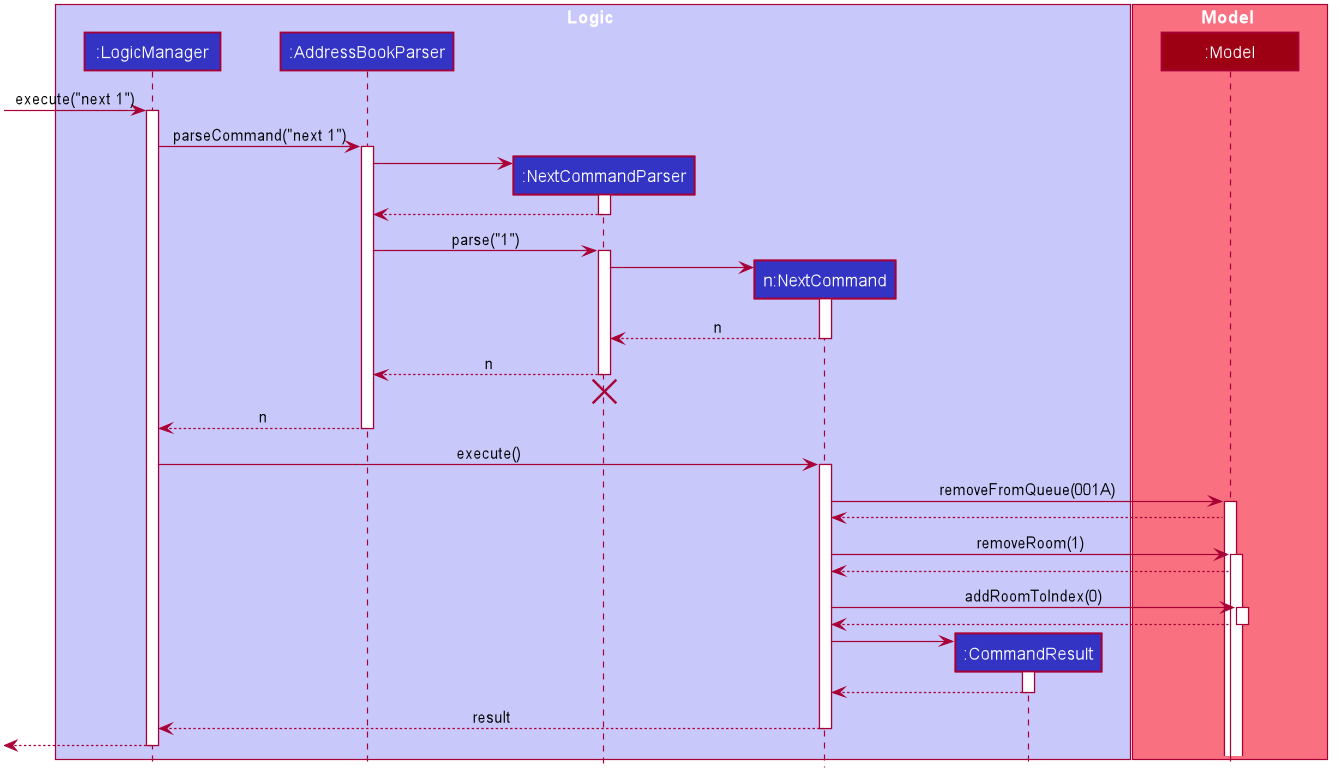

The diagram above was rendered by PlantUML. Its source (embedded in the PNG):
@startuml








skinparam BackgroundColor #FFFFFFF

skinparam Shadowing false

skinparam Class {
    FontColor #FFFFFF
    BorderThickness 1
    BorderColor #FFFFFF
    StereotypeFontColor #FFFFFF
    FontName Arial
}

skinparam Actor {
    BorderColor #000000
    Color #000000
    FontName Arial
}

skinparam Sequence {
    MessageAlign center
    BoxFontSize 15
    BoxPadding 0
    BoxFontColor #FFFFFF
    FontName Arial
}

skinparam Participant {
    FontColor #FFFFFFF
    Padding 20
}

skinparam MinClassWidth 100
skinparam ParticipantPadding 20
skinparam Shadowing false
skinparam DefaultTextAlignment center
skinparam packageStyle Rectangle

hide footbox
hide members
hide circle

box Logic #C8C8FA
participant ":LogicManager" as LogicManager #3333C4
participant ":AddressBookParser" as AddressBookParser #3333C4
participant ":NextCommandParser" as NextCommandParser #3333C4
participant "n:NextCommand" as NextCommand #3333C4
participant ":CommandResult" as CommandResult #3333C4
end box

box Model #F97181
participant ":Model" as Model #9D0012
end box

[-> LogicManager : execute("next 1")
activate LogicManager

LogicManager -> AddressBookParser : parseCommand("next 1")
activate AddressBookParser

create NextCommandParser
AddressBookParser -> NextCommandParser
activate NextCommandParser

NextCommandParser --> AddressBookParser
deactivate NextCommandParser

AddressBookParser -> NextCommandParser : parse("1")
activate NextCommandParser

create NextCommand
NextCommandParser -> NextCommand
activate NextCommand

NextCommand --> NextCommandParser : n
deactivate NextCommand

NextCommandParser --> AddressBookParser : n
deactivate NextCommandParser
NextCommandParser -[hidden]-> AddressBookParser
destroy NextCommandParser

AddressBookParser --> LogicManager : n
deactivate AddressBookParser

LogicManager -> NextCommand : execute()
activate NextCommand

NextCommand -> Model : removeFromQueue(001A)
activate Model
Model --> NextCommand

NextCommand -> Model : removeRoom(1)
activate Model
Model --> NextCommand

NextCommand -> Model : addRoomToIndex(0)
activate Model

Model --> NextCommand
deactivate Model

create CommandResult
NextCommand -> CommandResult
activate CommandResult

CommandResult --> NextCommand
deactivate CommandResult

NextCommand --> LogicManager : result
deactivate NextCommand

[<--LogicManager
deactivate LogicManager
@enduml